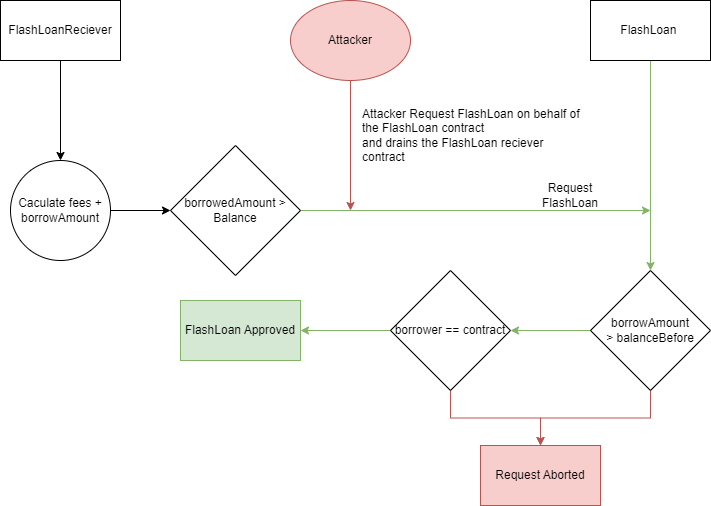

The diagram above was exported from draw.io. Its source (the exported page's mxGraphModel, read from the mxfile embedded in the PNG):
<mxGraphModel dx="1050" dy="481" grid="1" gridSize="10" guides="1" tooltips="1" connect="1" arrows="1" fold="1" page="1" pageScale="1" pageWidth="827" pageHeight="1169" math="0" shadow="0">
  <root>
    <mxCell id="WIyWlLk6GJQsqaUBKTNV-0" />
    <mxCell id="WIyWlLk6GJQsqaUBKTNV-1" parent="WIyWlLk6GJQsqaUBKTNV-0" />
    <mxCell id="DHAN7xAw7gEda9LxQxsc-5" style="edgeStyle=orthogonalEdgeStyle;rounded=0;orthogonalLoop=1;jettySize=auto;html=1;entryX=0.5;entryY=0;entryDx=0;entryDy=0;fillColor=#d5e8d4;strokeColor=#82b366;" parent="WIyWlLk6GJQsqaUBKTNV-1" source="DHAN7xAw7gEda9LxQxsc-0" target="DHAN7xAw7gEda9LxQxsc-4" edge="1">
      <mxGeometry relative="1" as="geometry" />
    </mxCell>
    <mxCell id="DHAN7xAw7gEda9LxQxsc-0" value="FlashLoan&amp;nbsp;" style="rounded=0;whiteSpace=wrap;html=1;" parent="WIyWlLk6GJQsqaUBKTNV-1" vertex="1">
      <mxGeometry x="630" y="80" width="120" height="60" as="geometry" />
    </mxCell>
    <mxCell id="DHAN7xAw7gEda9LxQxsc-17" style="edgeStyle=orthogonalEdgeStyle;rounded=0;orthogonalLoop=1;jettySize=auto;html=1;" parent="WIyWlLk6GJQsqaUBKTNV-1" source="DHAN7xAw7gEda9LxQxsc-1" target="DHAN7xAw7gEda9LxQxsc-16" edge="1">
      <mxGeometry relative="1" as="geometry" />
    </mxCell>
    <mxCell id="DHAN7xAw7gEda9LxQxsc-1" value="FlashLoanReciever" style="rounded=0;whiteSpace=wrap;html=1;" parent="WIyWlLk6GJQsqaUBKTNV-1" vertex="1">
      <mxGeometry x="40" y="80" width="120" height="60" as="geometry" />
    </mxCell>
    <mxCell id="DHAN7xAw7gEda9LxQxsc-7" value="" style="edgeStyle=orthogonalEdgeStyle;rounded=0;orthogonalLoop=1;jettySize=auto;html=1;fillColor=#d5e8d4;strokeColor=#82b366;" parent="WIyWlLk6GJQsqaUBKTNV-1" source="DHAN7xAw7gEda9LxQxsc-4" target="DHAN7xAw7gEda9LxQxsc-6" edge="1">
      <mxGeometry relative="1" as="geometry" />
    </mxCell>
    <mxCell id="DHAN7xAw7gEda9LxQxsc-11" style="edgeStyle=orthogonalEdgeStyle;rounded=0;orthogonalLoop=1;jettySize=auto;html=1;entryX=0.5;entryY=0;entryDx=0;entryDy=0;fillColor=#f8cecc;strokeColor=#b85450;" parent="WIyWlLk6GJQsqaUBKTNV-1" source="DHAN7xAw7gEda9LxQxsc-4" target="DHAN7xAw7gEda9LxQxsc-10" edge="1">
      <mxGeometry relative="1" as="geometry" />
    </mxCell>
    <mxCell id="DHAN7xAw7gEda9LxQxsc-4" value="borrowAmount&lt;br&gt;&amp;gt; balanceBefore" style="rhombus;whiteSpace=wrap;html=1;" parent="WIyWlLk6GJQsqaUBKTNV-1" vertex="1">
      <mxGeometry x="630" y="350" width="120" height="120" as="geometry" />
    </mxCell>
    <mxCell id="DHAN7xAw7gEda9LxQxsc-12" style="edgeStyle=orthogonalEdgeStyle;rounded=0;orthogonalLoop=1;jettySize=auto;html=1;entryX=0.5;entryY=0;entryDx=0;entryDy=0;exitX=0.5;exitY=1;exitDx=0;exitDy=0;fillColor=#f8cecc;strokeColor=#b85450;" parent="WIyWlLk6GJQsqaUBKTNV-1" source="DHAN7xAw7gEda9LxQxsc-6" target="DHAN7xAw7gEda9LxQxsc-10" edge="1">
      <mxGeometry relative="1" as="geometry" />
    </mxCell>
    <mxCell id="DHAN7xAw7gEda9LxQxsc-13" value="" style="edgeStyle=orthogonalEdgeStyle;rounded=0;orthogonalLoop=1;jettySize=auto;html=1;fillColor=#d5e8d4;strokeColor=#82b366;" parent="WIyWlLk6GJQsqaUBKTNV-1" source="DHAN7xAw7gEda9LxQxsc-6" target="DHAN7xAw7gEda9LxQxsc-8" edge="1">
      <mxGeometry relative="1" as="geometry" />
    </mxCell>
    <mxCell id="DHAN7xAw7gEda9LxQxsc-6" value="borrower == contract" style="rhombus;whiteSpace=wrap;html=1;" parent="WIyWlLk6GJQsqaUBKTNV-1" vertex="1">
      <mxGeometry x="430" y="350" width="120" height="120" as="geometry" />
    </mxCell>
    <mxCell id="DHAN7xAw7gEda9LxQxsc-8" value="FlashLoan Approved" style="rounded=0;whiteSpace=wrap;html=1;fillColor=#d5e8d4;strokeColor=#82b366;" parent="WIyWlLk6GJQsqaUBKTNV-1" vertex="1">
      <mxGeometry x="220" y="380" width="120" height="60" as="geometry" />
    </mxCell>
    <mxCell id="DHAN7xAw7gEda9LxQxsc-10" value="Request Aborted" style="rounded=0;whiteSpace=wrap;html=1;fillColor=#f8cecc;strokeColor=#b85450;" parent="WIyWlLk6GJQsqaUBKTNV-1" vertex="1">
      <mxGeometry x="520" y="525" width="120" height="60" as="geometry" />
    </mxCell>
    <mxCell id="DHAN7xAw7gEda9LxQxsc-20" style="edgeStyle=orthogonalEdgeStyle;rounded=0;orthogonalLoop=1;jettySize=auto;html=1;entryX=0;entryY=0.5;entryDx=0;entryDy=0;" parent="WIyWlLk6GJQsqaUBKTNV-1" source="DHAN7xAw7gEda9LxQxsc-16" target="DHAN7xAw7gEda9LxQxsc-18" edge="1">
      <mxGeometry relative="1" as="geometry" />
    </mxCell>
    <mxCell id="DHAN7xAw7gEda9LxQxsc-16" value="Caculate fees + borrowAmount" style="ellipse;whiteSpace=wrap;html=1;aspect=fixed;" parent="WIyWlLk6GJQsqaUBKTNV-1" vertex="1">
      <mxGeometry x="50" y="240" width="100" height="100" as="geometry" />
    </mxCell>
    <mxCell id="DHAN7xAw7gEda9LxQxsc-19" style="edgeStyle=orthogonalEdgeStyle;rounded=0;orthogonalLoop=1;jettySize=auto;html=1;fillColor=#d5e8d4;strokeColor=#82b366;" parent="WIyWlLk6GJQsqaUBKTNV-1" source="DHAN7xAw7gEda9LxQxsc-18" edge="1">
      <mxGeometry relative="1" as="geometry">
        <mxPoint x="690" y="290" as="targetPoint" />
      </mxGeometry>
    </mxCell>
    <mxCell id="DHAN7xAw7gEda9LxQxsc-18" value="borrowedAmount &amp;gt; Balance" style="rhombus;whiteSpace=wrap;html=1;" parent="WIyWlLk6GJQsqaUBKTNV-1" vertex="1">
      <mxGeometry x="210" y="225" width="130" height="130" as="geometry" />
    </mxCell>
    <mxCell id="DHAN7xAw7gEda9LxQxsc-21" value="Request FlashLoan" style="text;html=1;strokeColor=none;fillColor=none;align=center;verticalAlign=middle;whiteSpace=wrap;rounded=0;" parent="WIyWlLk6GJQsqaUBKTNV-1" vertex="1">
      <mxGeometry x="580" y="260" width="60" height="30" as="geometry" />
    </mxCell>
    <mxCell id="DHAN7xAw7gEda9LxQxsc-25" style="edgeStyle=orthogonalEdgeStyle;rounded=0;orthogonalLoop=1;jettySize=auto;html=1;fillColor=#f8cecc;strokeColor=#b85450;" parent="WIyWlLk6GJQsqaUBKTNV-1" source="DHAN7xAw7gEda9LxQxsc-23" edge="1">
      <mxGeometry relative="1" as="geometry">
        <mxPoint x="390" y="290" as="targetPoint" />
      </mxGeometry>
    </mxCell>
    <mxCell id="DHAN7xAw7gEda9LxQxsc-23" value="Attacker" style="ellipse;whiteSpace=wrap;html=1;fillColor=#f8cecc;strokeColor=#b85450;" parent="WIyWlLk6GJQsqaUBKTNV-1" vertex="1">
      <mxGeometry x="330" y="80" width="120" height="80" as="geometry" />
    </mxCell>
    <mxCell id="DHAN7xAw7gEda9LxQxsc-28" value="Attacker Request FlashLoan on behalf of the FlashLoan contract&lt;br&gt;and drains the FlashLoan reciever contract" style="text;html=1;strokeColor=none;fillColor=none;align=left;verticalAlign=middle;whiteSpace=wrap;rounded=0;" parent="WIyWlLk6GJQsqaUBKTNV-1" vertex="1">
      <mxGeometry x="400" y="200" width="220" height="30" as="geometry" />
    </mxCell>
  </root>
</mxGraphModel>